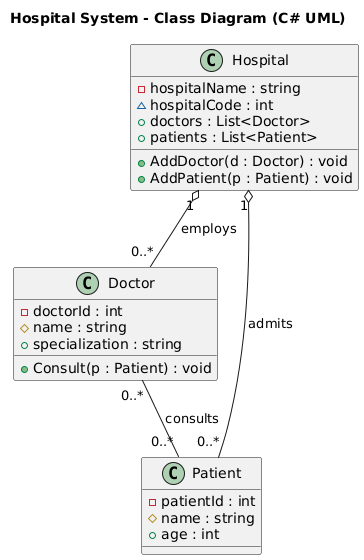

The diagram above was rendered by PlantUML. Its source (embedded in the PNG):
@startuml
title Hospital System - Class Diagram (C# UML)

class Hospital {
    - hospitalName : string
    ~ hospitalCode : int
    + doctors : List<Doctor>
    + patients : List<Patient>
    + AddDoctor(d : Doctor) : void
    + AddPatient(p : Patient) : void
}

class Doctor {
    - doctorId : int
    # name : string
    + specialization : string
    + Consult(p : Patient) : void
}

class Patient {
    - patientId : int
    # name : string
    + age : int
}

Hospital "1" o-- "0..*" Doctor : employs
Hospital "1" o-- "0..*" Patient : admits

Doctor "0..*" -- "0..*" Patient : consults
@enduml